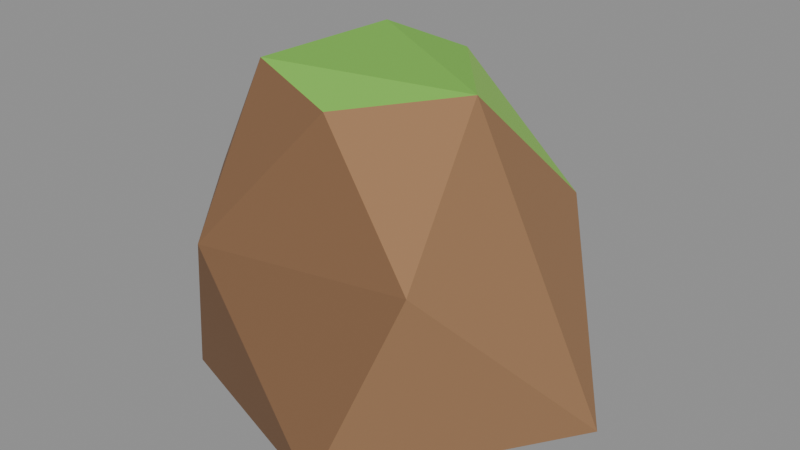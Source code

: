 # Source: rock_smallF.blend  (saved by Blender 5.2.45; exported with 4.5.12 LTS)
import bpy
from mathutils import Matrix  # noqa: F401  (used for matrix-valued properties, if any)

bpy.ops.wm.read_factory_settings(use_empty=True)
scene = bpy.context.scene
scene.name = 'Scene'

# ---- collections
col_col_lowpoly = bpy.data.collections.new('COL_LowPoly'); scene.collection.children.link(col_col_lowpoly)

# ---- images (referenced by path relative to the original .blend; pixels are not part of the script)
import os
ASSET_DIR = os.environ.get("B2B_ASSET_DIR", "")  # directory of the original .blend (textures are referenced by path, not embedded)
HERE = os.path.dirname(os.path.abspath(__file__))  # packed textures are extracted next to this script under _unpacked/

def load_image(name, relpath, width, height, colorspace="sRGB"):
    """Load a texture the original file referenced (path relative to the .blend, or extracted next to this script)."""
    p = next((c for c in (os.path.join(HERE, relpath), os.path.join(ASSET_DIR, relpath)) if relpath and os.path.exists(c)), "")
    if p:
        img = bpy.data.images.load(p, check_existing=True)
        img.name = name
    else:  # same state as the original file: an image datablock whose file is absent (Cycles renders it pink)
        img = bpy.data.images.new(name, width, height)
        img.source = "FILE"
        img.filepath = "//" + (relpath or name)
    img.colorspace_settings.name = colorspace
    return img
img_rock_smallf_basecolor = load_image('rock_smallF_BaseColor', '_unpacked/rock_smallF_BaseColor.8cf2768a.png', 112, 16, 'sRGB')
img_rock_smallf_maskmap = load_image('rock_smallF_MaskMap', '_unpacked/rock_smallF_MaskMap.37e9bd9d.png', 112, 16, 'Non-Color')

# ---- materials (node trees are filled in below, after node groups)
mat_m_rock_smallf = bpy.data.materials.new('M_rock_smallF')

# ---- material node trees
mat_m_rock_smallf.use_nodes = True; mat_m_rock_smallf.node_tree.nodes.clear()
_N = mat_m_rock_smallf.node_tree.nodes; _L = mat_m_rock_smallf.node_tree.links
n0 = _N.new('ShaderNodeBsdfPrincipled'); n0.name = 'Principled BSDF'; n0.location = (-200, 100)
n0.inputs[10].default_value = 0.005
n1 = _N.new('ShaderNodeOutputMaterial'); n1.name = 'Material Output'; n1.location = (200, 100)
n2 = _N.new('ShaderNodeTexImage'); n2.name = 'Image Texture'; n2.location = (0, 0)
n2.image = img_rock_smallf_basecolor
n2.interpolation = 'Closest'
n3 = _N.new('ShaderNodeTexImage'); n3.name = 'Image Texture.001'; n3.location = (0, 0)
n3.image = img_rock_smallf_maskmap
n3.interpolation = 'Closest'
n4 = _N.new('ShaderNodeSeparateColor'); n4.name = 'Separate Color'; n4.location = (0, 0)
n5 = _N.new('ShaderNodeMath'); n5.name = 'Math'; n5.location = (0, 0)
n5.operation = 'SUBTRACT'
n5.inputs[0].default_value = 1.0
_L.new(n0.outputs[0], n1.inputs[0])
_L.new(n2.outputs[0], n0.inputs[0])
_L.new(n3.outputs[0], n4.inputs[0])
_L.new(n4.outputs[0], n0.inputs[1])
_L.new(n3.outputs[1], n5.inputs[1])
_L.new(n5.outputs[0], n0.inputs[2])
n1.is_active_output = True

# ---- meshes
me_rock_smallf = bpy.data.meshes.new('rock_smallF')
me_rock_smallf.from_pydata([(0.1465, 0.03651, 0.0), (0.03593, 0.139, 0.0), (-0.1457, 0.06807, 0.0), (-0.1224, -0.07568, 0.0), (0.03757, -0.1287, 0.0), (0.08338, 0.09349, 0.1375), (-0.01944, 0.122, 0.1375), (-0.1401, -0.02532, 0.1375), (-0.05787, -0.1214, 0.1375), (0.08436, -0.09, 0.1375), (0.001429, 0.07472, 0.2286), (-0.05757, 0.06062, 0.2393), (-0.06361, -0.05412, 0.2403), (0.005786, -0.0715, 0.2262), (0.07934, -0.02037, 0.2396)], [], [(5, 0, 1), (0, 4, 3), (0, 3, 2), (0, 2, 1), (2, 6, 1), (6, 5, 1), (14, 0, 5), (6, 10, 5), (10, 14, 5), (14, 9, 0), (9, 4, 0), (3, 7, 2), (7, 11, 2), (11, 6, 2), (11, 10, 6), (13, 9, 14), (10, 11, 14), (11, 12, 14), (12, 13, 14), (13, 8, 9), (8, 4, 9), (8, 3, 4), (8, 7, 3), (8, 12, 7), (12, 11, 7), (12, 8, 13)])
_uv = me_rock_smallf.uv_layers.new(name='UVMap')
_uv.uv.foreach_set('vector', [0.07143, 0.5, 0.07143, 0.5, 0.07143, 0.5, 0.07143, 0.5, 0.07143, 0.5, 0.07143, 0.5, 0.07143, 0.5, 0.07143, 0.5, 0.07143, 0.5, 0.07143, 0.5, 0.07143, 0.5, 0.07143, 0.5, 0.07143, 0.5, 0.07143, 0.5, 0.07143, 0.5, 0.07143, 0.5, 0.07143, 0.5, 0.07143, 0.5, 0.07143, 0.5, 0.07143, 0.5, 0.07143, 0.5, 0.07143, 0.5, 0.07143, 0.5, 0.07143, 0.5, 0.5, 0.5, 0.5, 0.5, 0.5, 0.5, 0.07143, 0.5, 0.07143, 0.5, 0.07143, 0.5, 0.07143, 0.5, 0.07143, 0.5, 0.07143, 0.5, 0.2143, 0.5, 0.2143, 0.5, 0.2143, 0.5, 0.07143, 0.5, 0.07143, 0.5, 0.07143, 0.5, 0.07143, 0.5, 0.07143, 0.5, 0.07143, 0.5, 0.07143, 0.5, 0.07143, 0.5, 0.07143, 0.5, 0.07143, 0.5, 0.07143, 0.5, 0.07143, 0.5, 0.3571, 0.5, 0.3571, 0.5, 0.3571, 0.5, 0.3571, 0.5, 0.3571, 0.5, 0.3571, 0.5, 0.3571, 0.5, 0.3571, 0.5, 0.3571, 0.5, 0.2143, 0.5, 0.2143, 0.5, 0.2143, 0.5, 0.2143, 0.5, 0.2143, 0.5, 0.2143, 0.5, 0.2143, 0.5, 0.2143, 0.5, 0.2143, 0.5, 0.2143, 0.5, 0.2143, 0.5, 0.2143, 0.5, 0.2143, 0.5, 0.2143, 0.5, 0.2143, 0.5, 0.3571, 0.5, 0.3571, 0.5, 0.3571, 0.5, 0.2143, 0.5, 0.2143, 0.5, 0.2143, 0.5])
me_rock_smallf.materials.append(mat_m_rock_smallf)
me_rock_smallf.update()

# ---- objects
ob_rock_smallf = bpy.data.objects.new('rock_smallF', me_rock_smallf)

# ---- transforms, parenting, visibility, modifiers, constraints
ob_rock_smallf.location = (0.0, 0.0, 0.0)

# ---- collection membership
col_col_lowpoly.objects.link(ob_rock_smallf)

# ---- scene / render settings (as saved in the file)
scene.frame_start = 1; scene.frame_end = 250; scene.frame_set(1)
scene.render.engine = 'BLENDER_EEVEE_NEXT'
scene.render.bake_bias = 0.0
scene.render.bake_samples = 0
scene.render.compositor_device = 'GPU'
scene.eevee.use_volume_custom_range = False
scene.eevee.fast_gi_thickness_near = 0.1
scene.eevee.fast_gi_thickness_far = 0.0
scene.eevee.ray_tracing_options.screen_trace_thickness = 0.1
bpy.context.view_layer.update()

# ---- added for rendering (the .blend has no active camera and no usable light): camera, sun + grey world if the file has none
cam_auto = bpy.data.cameras.new('AutoCamera')
cam_auto.lens = 50.0
cam_auto.sensor_width = 36.0
cam_auto.clip_end = 1000.0
ob_auto_camera = bpy.data.objects.new('AutoCamera', cam_auto)
scene.collection.objects.link(ob_auto_camera)
ob_auto_camera.location = (0.429118, -0.50931, 0.463118)
ob_auto_camera.rotation_euler = (1.09748, -7.21219e-08, 0.694738)
scene.camera = ob_auto_camera
light_auto_sun = bpy.data.lights.new('AutoSun', 'SUN')
light_auto_sun.energy = 3.0
light_auto_sun.angle = 0.0523599
ob_auto_sun = bpy.data.objects.new('AutoSun', light_auto_sun)
scene.collection.objects.link(ob_auto_sun)
ob_auto_sun.rotation_euler = (0.872665, 0.174533, 0.523599)
if scene.world is None:
    world_auto = bpy.data.worlds.new('AutoWorld')
    world_auto.color = (0.3, 0.3, 0.3)
    scene.world = world_auto
bpy.context.view_layer.update()

